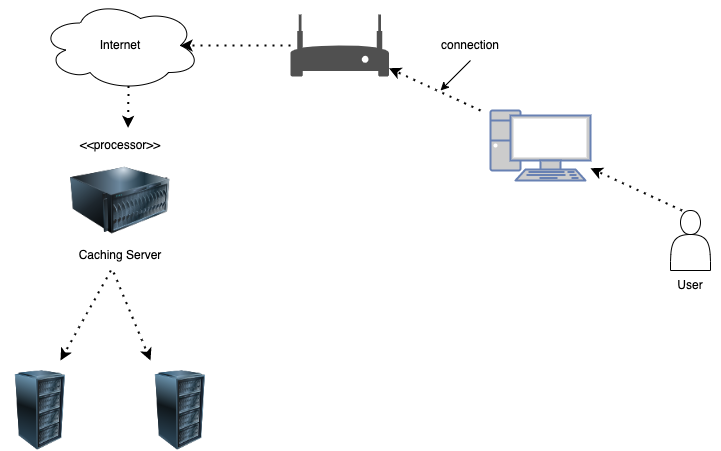

The diagram above was exported from draw.io. Its source (the exported page's mxGraphModel, read from the mxfile embedded in the PNG):
<mxGraphModel dx="901" dy="615" grid="1" gridSize="10" guides="1" tooltips="1" connect="1" arrows="1" fold="1" page="1" pageScale="1" pageWidth="827" pageHeight="1169" math="0" shadow="0">
  <root>
    <mxCell id="0" />
    <mxCell id="1" parent="0" />
    <mxCell id="29vbBPT6RKgea2Dl9W1I-3" value="" style="ellipse;shape=cloud;whiteSpace=wrap;html=1;" vertex="1" parent="1">
      <mxGeometry x="90" y="30" width="160" height="90" as="geometry" />
    </mxCell>
    <mxCell id="29vbBPT6RKgea2Dl9W1I-4" value="Internet" style="text;html=1;strokeColor=none;fillColor=none;align=center;verticalAlign=middle;whiteSpace=wrap;rounded=0;" vertex="1" parent="1">
      <mxGeometry x="140" y="60" width="60" height="30" as="geometry" />
    </mxCell>
    <mxCell id="29vbBPT6RKgea2Dl9W1I-5" value="" style="sketch=0;pointerEvents=1;shadow=0;dashed=0;html=1;strokeColor=none;fillColor=#505050;labelPosition=center;verticalLabelPosition=bottom;verticalAlign=top;outlineConnect=0;align=center;shape=mxgraph.office.devices.modem;" vertex="1" parent="1">
      <mxGeometry x="340" y="44" width="98.47" height="62" as="geometry" />
    </mxCell>
    <mxCell id="29vbBPT6RKgea2Dl9W1I-6" value="" style="endArrow=classic;dashed=1;html=1;dashPattern=1 3;strokeWidth=2;rounded=0;entryX=0.875;entryY=0.5;entryDx=0;entryDy=0;entryPerimeter=0;startArrow=none;startFill=0;endFill=1;" edge="1" parent="1" source="29vbBPT6RKgea2Dl9W1I-5" target="29vbBPT6RKgea2Dl9W1I-3">
      <mxGeometry width="50" height="50" relative="1" as="geometry">
        <mxPoint x="330" y="270" as="sourcePoint" />
        <mxPoint x="380" y="220" as="targetPoint" />
      </mxGeometry>
    </mxCell>
    <mxCell id="29vbBPT6RKgea2Dl9W1I-7" value="" style="fontColor=#0066CC;verticalAlign=top;verticalLabelPosition=bottom;labelPosition=center;align=center;html=1;outlineConnect=0;fillColor=#CCCCCC;strokeColor=#6881B3;gradientColor=none;gradientDirection=north;strokeWidth=2;shape=mxgraph.networks.pc;" vertex="1" parent="1">
      <mxGeometry x="540" y="140" width="100" height="70" as="geometry" />
    </mxCell>
    <mxCell id="29vbBPT6RKgea2Dl9W1I-8" value="" style="endArrow=classic;dashed=1;html=1;dashPattern=1 3;strokeWidth=2;rounded=0;startArrow=none;startFill=0;endFill=1;" edge="1" parent="1" target="29vbBPT6RKgea2Dl9W1I-5">
      <mxGeometry width="50" height="50" relative="1" as="geometry">
        <mxPoint x="530" y="140" as="sourcePoint" />
        <mxPoint x="430" y="160" as="targetPoint" />
      </mxGeometry>
    </mxCell>
    <mxCell id="29vbBPT6RKgea2Dl9W1I-9" value="" style="shape=actor;whiteSpace=wrap;html=1;" vertex="1" parent="1">
      <mxGeometry x="720" y="240" width="40" height="60" as="geometry" />
    </mxCell>
    <mxCell id="29vbBPT6RKgea2Dl9W1I-10" value="" style="endArrow=classic;dashed=1;html=1;dashPattern=1 3;strokeWidth=2;rounded=0;startArrow=none;startFill=0;endFill=1;" edge="1" parent="1">
      <mxGeometry width="50" height="50" relative="1" as="geometry">
        <mxPoint x="731.53" y="240" as="sourcePoint" />
        <mxPoint x="639.9999999999998" y="197.73487727773238" as="targetPoint" />
      </mxGeometry>
    </mxCell>
    <mxCell id="29vbBPT6RKgea2Dl9W1I-11" value="User" style="text;html=1;strokeColor=none;fillColor=none;align=center;verticalAlign=middle;whiteSpace=wrap;rounded=0;" vertex="1" parent="1">
      <mxGeometry x="710" y="300" width="60" height="30" as="geometry" />
    </mxCell>
    <mxCell id="29vbBPT6RKgea2Dl9W1I-12" value="connection" style="text;html=1;strokeColor=none;fillColor=none;align=center;verticalAlign=middle;whiteSpace=wrap;rounded=0;" vertex="1" parent="1">
      <mxGeometry x="490" y="60" width="60" height="30" as="geometry" />
    </mxCell>
    <mxCell id="29vbBPT6RKgea2Dl9W1I-13" value="" style="endArrow=classic;html=1;rounded=0;exitX=0.5;exitY=1;exitDx=0;exitDy=0;" edge="1" parent="1" source="29vbBPT6RKgea2Dl9W1I-12">
      <mxGeometry width="50" height="50" relative="1" as="geometry">
        <mxPoint x="440" y="240" as="sourcePoint" />
        <mxPoint x="490" y="120" as="targetPoint" />
      </mxGeometry>
    </mxCell>
    <mxCell id="29vbBPT6RKgea2Dl9W1I-15" value="" style="image;html=1;image=img/lib/clip_art/computers/Server_128x128.png;strokeWidth=0;" vertex="1" parent="1">
      <mxGeometry x="120" y="180" width="100" height="100" as="geometry" />
    </mxCell>
    <mxCell id="29vbBPT6RKgea2Dl9W1I-16" value="&amp;lt;&amp;lt;processor&amp;gt;&amp;gt;" style="text;html=1;strokeColor=none;fillColor=none;align=center;verticalAlign=middle;whiteSpace=wrap;rounded=0;" vertex="1" parent="1">
      <mxGeometry x="140" y="160" width="60" height="30" as="geometry" />
    </mxCell>
    <mxCell id="29vbBPT6RKgea2Dl9W1I-17" value="Caching Server" style="text;html=1;strokeColor=none;fillColor=none;align=center;verticalAlign=middle;whiteSpace=wrap;rounded=0;" vertex="1" parent="1">
      <mxGeometry x="125" y="270" width="90" height="30" as="geometry" />
    </mxCell>
    <mxCell id="29vbBPT6RKgea2Dl9W1I-18" value="" style="endArrow=classic;dashed=1;html=1;dashPattern=1 3;strokeWidth=2;rounded=0;entryX=0.626;entryY=-0.087;entryDx=0;entryDy=0;entryPerimeter=0;startArrow=none;startFill=0;endFill=1;exitX=0.55;exitY=0.95;exitDx=0;exitDy=0;exitPerimeter=0;" edge="1" parent="1" source="29vbBPT6RKgea2Dl9W1I-3" target="29vbBPT6RKgea2Dl9W1I-16">
      <mxGeometry width="50" height="50" relative="1" as="geometry">
        <mxPoint x="310" y="140" as="sourcePoint" />
        <mxPoint x="200" y="140" as="targetPoint" />
      </mxGeometry>
    </mxCell>
    <mxCell id="29vbBPT6RKgea2Dl9W1I-19" value="" style="image;html=1;image=img/lib/clip_art/computers/Server_Rack_128x128.png;strokeWidth=0;" vertex="1" parent="1">
      <mxGeometry x="50" y="400" width="80" height="80" as="geometry" />
    </mxCell>
    <mxCell id="29vbBPT6RKgea2Dl9W1I-20" value="" style="image;html=1;image=img/lib/clip_art/computers/Server_Rack_128x128.png;strokeWidth=0;" vertex="1" parent="1">
      <mxGeometry x="190" y="400" width="80" height="80" as="geometry" />
    </mxCell>
    <mxCell id="29vbBPT6RKgea2Dl9W1I-22" value="" style="endArrow=classic;dashed=1;html=1;dashPattern=1 3;strokeWidth=2;rounded=0;startArrow=none;startFill=0;endFill=1;exitX=0.55;exitY=0.95;exitDx=0;exitDy=0;exitPerimeter=0;" edge="1" parent="1">
      <mxGeometry width="50" height="50" relative="1" as="geometry">
        <mxPoint x="160.44" y="300" as="sourcePoint" />
        <mxPoint x="110" y="390" as="targetPoint" />
      </mxGeometry>
    </mxCell>
    <mxCell id="29vbBPT6RKgea2Dl9W1I-24" value="" style="endArrow=classic;dashed=1;html=1;dashPattern=1 3;strokeWidth=2;rounded=0;startArrow=none;startFill=0;endFill=1;exitX=0.425;exitY=1.071;exitDx=0;exitDy=0;exitPerimeter=0;" edge="1" parent="1" source="29vbBPT6RKgea2Dl9W1I-17">
      <mxGeometry width="50" height="50" relative="1" as="geometry">
        <mxPoint x="170.44000000000005" y="310" as="sourcePoint" />
        <mxPoint x="200" y="390" as="targetPoint" />
      </mxGeometry>
    </mxCell>
  </root>
</mxGraphModel>